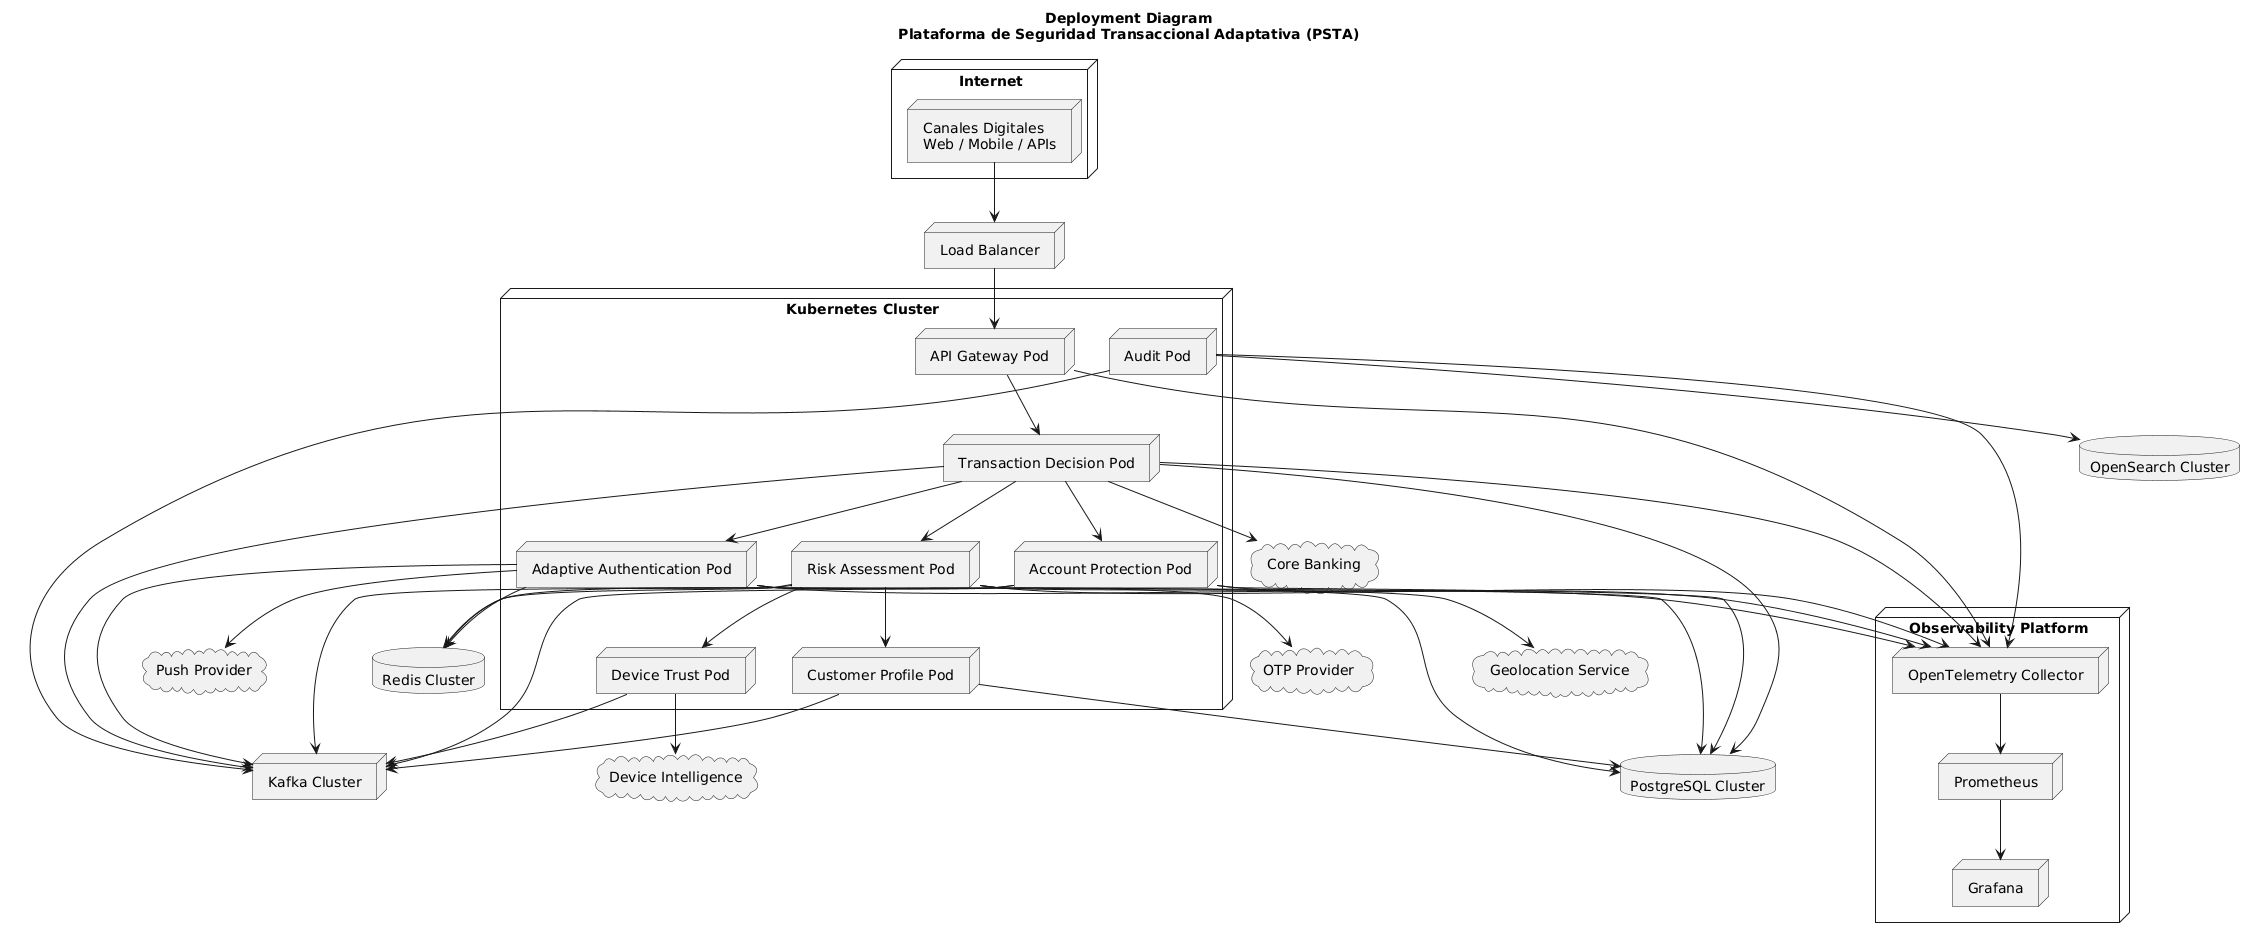

The diagram above was rendered by PlantUML. Its source (embedded in the PNG):
@startuml
title Deployment Diagram\nPlataforma de Seguridad Transaccional Adaptativa (PSTA)

skinparam shadowing false
skinparam backgroundColor white

node "Internet" {

    node "Canales Digitales\nWeb / Mobile / APIs" as Channels

}

node "Load Balancer" as LB

node "Kubernetes Cluster" {

    node "API Gateway Pod" as Gateway

    node "Transaction Decision Pod" as TD

    node "Risk Assessment Pod" as Risk

    node "Adaptive Authentication Pod" as Auth

    node "Account Protection Pod" as Protection

    node "Device Trust Pod" as Device

    node "Customer Profile Pod" as Profile

    node "Audit Pod" as Audit
}

node "Kafka Cluster" as Kafka

database "Redis Cluster" as Redis

database "PostgreSQL Cluster" as Postgres

database "OpenSearch Cluster" as OpenSearch

cloud "Core Banking" as Core

cloud "OTP Provider" as OTP

cloud "Push Provider" as Push

cloud "Device Intelligence" as DeviceExt

cloud "Geolocation Service" as Geo

node "Observability Platform" {

    node "OpenTelemetry Collector" as OTel

    node "Prometheus" as Prom

    node "Grafana" as Grafana
}

Channels --> LB

LB --> Gateway

Gateway --> TD

TD --> Risk
TD --> Auth
TD --> Protection

Risk --> Device
Risk --> Profile

TD --> Kafka
Risk --> Kafka
Auth --> Kafka
Protection --> Kafka
Profile --> Kafka
Device --> Kafka
Audit --> Kafka

Risk --> Redis
Auth --> Redis
Protection --> Redis

TD --> Postgres
Risk --> Postgres
Auth --> Postgres
Protection --> Postgres
Profile --> Postgres

Audit --> OpenSearch

TD --> Core

Auth --> OTP
Auth --> Push

Device --> DeviceExt

Risk --> Geo

Gateway --> OTel
TD --> OTel
Risk --> OTel
Auth --> OTel
Protection --> OTel
Audit --> OTel

OTel --> Prom
Prom --> Grafana
@enduml